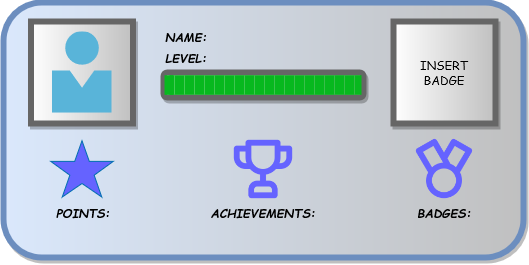

The diagram above was exported from draw.io. Its source (the exported page's mxGraphModel, read from the mxfile embedded in the PNG):
<mxGraphModel dx="457" dy="243" grid="1" gridSize="10" guides="1" tooltips="1" connect="1" arrows="1" fold="1" page="1" pageScale="1" pageWidth="850" pageHeight="1100" math="0" shadow="0">
  <root>
    <mxCell id="0" />
    <mxCell id="1" parent="0" />
    <mxCell id="i22NhLRdaxAfYw5JqORR-1" value="" style="rounded=1;whiteSpace=wrap;html=1;fillColor=#dae8fc;strokeColor=#6c8ebf;gradientDirection=east;gradientColor=#c0c0c0;strokeWidth=6;glass=0;shadow=1;" parent="1" vertex="1">
      <mxGeometry x="210" y="190" width="520" height="255" as="geometry" />
    </mxCell>
    <mxCell id="i22NhLRdaxAfYw5JqORR-2" value="LEVEL:" style="text;html=1;align=center;verticalAlign=middle;whiteSpace=wrap;rounded=0;shadow=1;glass=0;sketch=0;strokeWidth=6;fontStyle=3;labelBackgroundColor=none;fontFamily=Comic Sans MS;labelBorderColor=none;" parent="1" vertex="1">
      <mxGeometry x="362.5" y="230" width="60" height="30" as="geometry" />
    </mxCell>
    <mxCell id="i22NhLRdaxAfYw5JqORR-3" value="" style="rounded=0;whiteSpace=wrap;html=1;shadow=1;glass=0;labelBackgroundColor=none;labelBorderColor=none;sketch=0;strokeWidth=6;fontFamily=Comic Sans MS;gradientColor=#c0c0c0;gradientDirection=east;fontColor=#000000;strokeColor=#666666;" parent="1" vertex="1">
      <mxGeometry x="237.5" y="209" width="102" height="102" as="geometry" />
    </mxCell>
    <mxCell id="i22NhLRdaxAfYw5JqORR-4" value="POINTS:" style="text;html=1;align=center;verticalAlign=middle;whiteSpace=wrap;rounded=0;shadow=1;glass=0;sketch=0;strokeWidth=6;fontStyle=3;labelBackgroundColor=none;fontFamily=Comic Sans MS;labelBorderColor=none;" parent="1" vertex="1">
      <mxGeometry x="259.75" y="384.5" width="60" height="30" as="geometry" />
    </mxCell>
    <mxCell id="i22NhLRdaxAfYw5JqORR-10" value="ACHIEVEMENTS:" style="text;html=1;align=center;verticalAlign=middle;whiteSpace=wrap;rounded=0;shadow=1;glass=0;sketch=0;strokeWidth=6;fontStyle=3;labelBackgroundColor=none;fontFamily=Comic Sans MS;labelBorderColor=none;" parent="1" vertex="1">
      <mxGeometry x="440" y="384.5" width="60" height="30" as="geometry" />
    </mxCell>
    <mxCell id="i22NhLRdaxAfYw5JqORR-11" value="BADGES:" style="text;html=1;align=center;verticalAlign=middle;whiteSpace=wrap;rounded=0;shadow=1;glass=0;sketch=0;strokeWidth=6;fontStyle=3;labelBackgroundColor=none;fontFamily=Comic Sans MS;labelBorderColor=none;" parent="1" vertex="1">
      <mxGeometry x="621" y="384.5" width="60" height="30" as="geometry" />
    </mxCell>
    <mxCell id="i22NhLRdaxAfYw5JqORR-15" value="" style="rounded=1;whiteSpace=wrap;html=1;shadow=1;glass=0;labelBackgroundColor=none;labelBorderColor=none;sketch=0;strokeColor=#666666;strokeWidth=6;fontFamily=Comic Sans MS;fontColor=#000000;gradientColor=#c0c0c0;gradientDirection=east;" parent="1" vertex="1">
      <mxGeometry x="370" y="260" width="200" height="25" as="geometry" />
    </mxCell>
    <mxCell id="i22NhLRdaxAfYw5JqORR-16" value="" style="sketch=0;aspect=fixed;html=1;points=[];align=center;image;fontSize=12;image=img/lib/mscae/Person.svg;rounded=1;shadow=1;glass=0;labelBackgroundColor=none;labelBorderColor=none;strokeColor=#666666;strokeWidth=6;fontFamily=Comic Sans MS;fontColor=#000000;gradientColor=#c0c0c0;gradientDirection=east;" parent="1" vertex="1">
      <mxGeometry x="258.5" y="219.46" width="60" height="81.08" as="geometry" />
    </mxCell>
    <mxCell id="TKBEVjeVJTdVIBR31xMA-2" value="NAME:" style="text;html=1;align=center;verticalAlign=middle;whiteSpace=wrap;rounded=0;shadow=1;glass=0;sketch=0;strokeWidth=6;fontStyle=3;labelBackgroundColor=none;fontFamily=Comic Sans MS;labelBorderColor=none;" vertex="1" parent="1">
      <mxGeometry x="362.5" y="209" width="60" height="30" as="geometry" />
    </mxCell>
    <mxCell id="TKBEVjeVJTdVIBR31xMA-3" value="" style="verticalLabelPosition=bottom;verticalAlign=top;html=1;shape=mxgraph.basic.star;fillColor=#6563ff;strokeColor=#006EAF;fontColor=#ffffff;" vertex="1" parent="1">
      <mxGeometry x="257.25" y="328.25" width="62.5" height="56.25" as="geometry" />
    </mxCell>
    <mxCell id="TKBEVjeVJTdVIBR31xMA-9" value="" style="shape=image;html=1;verticalAlign=top;verticalLabelPosition=bottom;labelBackgroundColor=#ffffff;imageAspect=0;aspect=fixed;image=https://cdn1.iconfinder.com/data/icons/unicons-line-vol-6/24/trophy-128.png;imageBackground=none;" vertex="1" parent="1">
      <mxGeometry x="435" y="322.12" width="70" height="70" as="geometry" />
    </mxCell>
    <mxCell id="TKBEVjeVJTdVIBR31xMA-16" value="" style="shape=image;html=1;verticalAlign=top;verticalLabelPosition=bottom;labelBackgroundColor=#ffffff;imageAspect=0;aspect=fixed;image=https://cdn1.iconfinder.com/data/icons/unicons-line-vol-4/24/medal-128.png;fillColor=#6563ff;" vertex="1" parent="1">
      <mxGeometry x="615.25" y="320.62" width="71.5" height="71.5" as="geometry" />
    </mxCell>
    <mxCell id="TKBEVjeVJTdVIBR31xMA-20" value="&lt;div&gt;INSERT &lt;br&gt;&lt;/div&gt;&lt;div&gt;BADGE&lt;/div&gt;" style="rounded=0;whiteSpace=wrap;html=1;shadow=1;glass=0;labelBackgroundColor=none;labelBorderColor=none;sketch=0;strokeWidth=6;fontFamily=Comic Sans MS;gradientColor=#c0c0c0;gradientDirection=east;fontColor=#000000;strokeColor=#666666;" vertex="1" parent="1">
      <mxGeometry x="600" y="209" width="102" height="102" as="geometry" />
    </mxCell>
    <mxCell id="TKBEVjeVJTdVIBR31xMA-25" value="" style="rounded=0;whiteSpace=wrap;html=1;fillColor=#07b81e;strokeColor=none;fontColor=#ffffff;gradientColor=none;fillStyle=solid;" vertex="1" parent="1">
      <mxGeometry x="371" y="262.75" width="9" height="19.6" as="geometry" />
    </mxCell>
    <mxCell id="TKBEVjeVJTdVIBR31xMA-26" value="" style="rounded=0;whiteSpace=wrap;html=1;fillColor=#07b81e;strokeColor=none;fontColor=#ffffff;gradientColor=none;fillStyle=solid;" vertex="1" parent="1">
      <mxGeometry x="376" y="262.75" width="5" height="19.6" as="geometry" />
    </mxCell>
    <mxCell id="TKBEVjeVJTdVIBR31xMA-67" value="" style="rounded=0;whiteSpace=wrap;html=1;fillColor=#07b81e;strokeColor=none;fontColor=#ffffff;gradientColor=none;fillStyle=solid;" vertex="1" parent="1">
      <mxGeometry x="381" y="262.75" width="10" height="19.6" as="geometry" />
    </mxCell>
    <mxCell id="TKBEVjeVJTdVIBR31xMA-68" value="" style="rounded=0;whiteSpace=wrap;html=1;fillColor=#07b81e;strokeColor=none;fontColor=#ffffff;gradientColor=none;fillStyle=solid;" vertex="1" parent="1">
      <mxGeometry x="391" y="262.7" width="10" height="19.6" as="geometry" />
    </mxCell>
    <mxCell id="TKBEVjeVJTdVIBR31xMA-69" value="" style="rounded=0;whiteSpace=wrap;html=1;fillColor=#07b81e;strokeColor=none;fontColor=#ffffff;gradientColor=none;fillStyle=solid;" vertex="1" parent="1">
      <mxGeometry x="401" y="262.7" width="10" height="19.6" as="geometry" />
    </mxCell>
    <mxCell id="TKBEVjeVJTdVIBR31xMA-70" value="" style="rounded=0;whiteSpace=wrap;html=1;fillColor=#07b81e;strokeColor=none;fontColor=#ffffff;gradientColor=none;fillStyle=solid;" vertex="1" parent="1">
      <mxGeometry x="411" y="262.75" width="10" height="19.6" as="geometry" />
    </mxCell>
    <mxCell id="TKBEVjeVJTdVIBR31xMA-71" value="" style="rounded=0;whiteSpace=wrap;html=1;fillColor=#07b81e;strokeColor=none;fontColor=#ffffff;gradientColor=none;fillStyle=solid;" vertex="1" parent="1">
      <mxGeometry x="421" y="262.7" width="10" height="19.6" as="geometry" />
    </mxCell>
    <mxCell id="TKBEVjeVJTdVIBR31xMA-72" value="" style="rounded=0;whiteSpace=wrap;html=1;fillColor=#07b81e;strokeColor=none;fontColor=#ffffff;gradientColor=none;fillStyle=solid;" vertex="1" parent="1">
      <mxGeometry x="431" y="262.75" width="10" height="19.6" as="geometry" />
    </mxCell>
    <mxCell id="TKBEVjeVJTdVIBR31xMA-73" value="" style="rounded=0;whiteSpace=wrap;html=1;fillColor=#07b81e;strokeColor=none;fontColor=#ffffff;gradientColor=none;fillStyle=solid;" vertex="1" parent="1">
      <mxGeometry x="441" y="262.7" width="10" height="19.6" as="geometry" />
    </mxCell>
    <mxCell id="TKBEVjeVJTdVIBR31xMA-74" value="" style="rounded=0;whiteSpace=wrap;html=1;fillColor=#07b81e;strokeColor=none;fontColor=#ffffff;gradientColor=none;fillStyle=solid;" vertex="1" parent="1">
      <mxGeometry x="451" y="262.7" width="10" height="19.6" as="geometry" />
    </mxCell>
    <mxCell id="TKBEVjeVJTdVIBR31xMA-75" value="" style="rounded=0;whiteSpace=wrap;html=1;fillColor=#07b81e;strokeColor=none;fontColor=#ffffff;gradientColor=none;fillStyle=solid;" vertex="1" parent="1">
      <mxGeometry x="461" y="262.75" width="10" height="19.6" as="geometry" />
    </mxCell>
    <mxCell id="TKBEVjeVJTdVIBR31xMA-76" value="" style="rounded=0;whiteSpace=wrap;html=1;fillColor=#07b81e;strokeColor=none;fontColor=#ffffff;gradientColor=none;fillStyle=solid;" vertex="1" parent="1">
      <mxGeometry x="471" y="262.7" width="10" height="19.6" as="geometry" />
    </mxCell>
    <mxCell id="TKBEVjeVJTdVIBR31xMA-77" value="" style="rounded=0;whiteSpace=wrap;html=1;fillColor=#07b81e;strokeColor=none;fontColor=#ffffff;gradientColor=none;fillStyle=solid;" vertex="1" parent="1">
      <mxGeometry x="481" y="262.7" width="10" height="19.6" as="geometry" />
    </mxCell>
    <mxCell id="TKBEVjeVJTdVIBR31xMA-78" value="" style="rounded=0;whiteSpace=wrap;html=1;fillColor=#07b81e;strokeColor=none;fontColor=#ffffff;gradientColor=none;fillStyle=solid;" vertex="1" parent="1">
      <mxGeometry x="491" y="262.75" width="10" height="19.6" as="geometry" />
    </mxCell>
    <mxCell id="TKBEVjeVJTdVIBR31xMA-79" value="" style="rounded=0;whiteSpace=wrap;html=1;fillColor=#07b81e;strokeColor=none;fontColor=#ffffff;gradientColor=none;fillStyle=solid;" vertex="1" parent="1">
      <mxGeometry x="501" y="262.75" width="10" height="19.6" as="geometry" />
    </mxCell>
    <mxCell id="TKBEVjeVJTdVIBR31xMA-80" value="" style="rounded=0;whiteSpace=wrap;html=1;fillColor=#07b81e;strokeColor=none;fontColor=#ffffff;gradientColor=none;fillStyle=solid;" vertex="1" parent="1">
      <mxGeometry x="511" y="262.75" width="10" height="19.6" as="geometry" />
    </mxCell>
    <mxCell id="TKBEVjeVJTdVIBR31xMA-81" value="" style="rounded=0;whiteSpace=wrap;html=1;fillColor=#07b81e;strokeColor=none;fontColor=#ffffff;gradientColor=none;fillStyle=solid;" vertex="1" parent="1">
      <mxGeometry x="521" y="262.75" width="10" height="19.6" as="geometry" />
    </mxCell>
    <mxCell id="TKBEVjeVJTdVIBR31xMA-82" value="" style="rounded=0;whiteSpace=wrap;html=1;fillColor=#07b81e;strokeColor=none;fontColor=#ffffff;gradientColor=none;fillStyle=solid;" vertex="1" parent="1">
      <mxGeometry x="531" y="262.75" width="10" height="19.6" as="geometry" />
    </mxCell>
    <mxCell id="TKBEVjeVJTdVIBR31xMA-83" value="" style="rounded=0;whiteSpace=wrap;html=1;fillColor=#07b81e;strokeColor=none;fontColor=#ffffff;gradientColor=none;fillStyle=solid;" vertex="1" parent="1">
      <mxGeometry x="541" y="262.7" width="10" height="19.6" as="geometry" />
    </mxCell>
    <mxCell id="TKBEVjeVJTdVIBR31xMA-84" value="" style="rounded=0;whiteSpace=wrap;html=1;fillColor=#07b81e;strokeColor=none;fontColor=#ffffff;gradientColor=none;fillStyle=solid;" vertex="1" parent="1">
      <mxGeometry x="551" y="262.75" width="10" height="19.6" as="geometry" />
    </mxCell>
    <mxCell id="TKBEVjeVJTdVIBR31xMA-85" value="" style="rounded=0;whiteSpace=wrap;html=1;fillColor=#07b81e;strokeColor=none;fontColor=#ffffff;gradientColor=none;fillStyle=solid;" vertex="1" parent="1">
      <mxGeometry x="561" y="262.7" width="7" height="19.6" as="geometry" />
    </mxCell>
  </root>
</mxGraphModel>